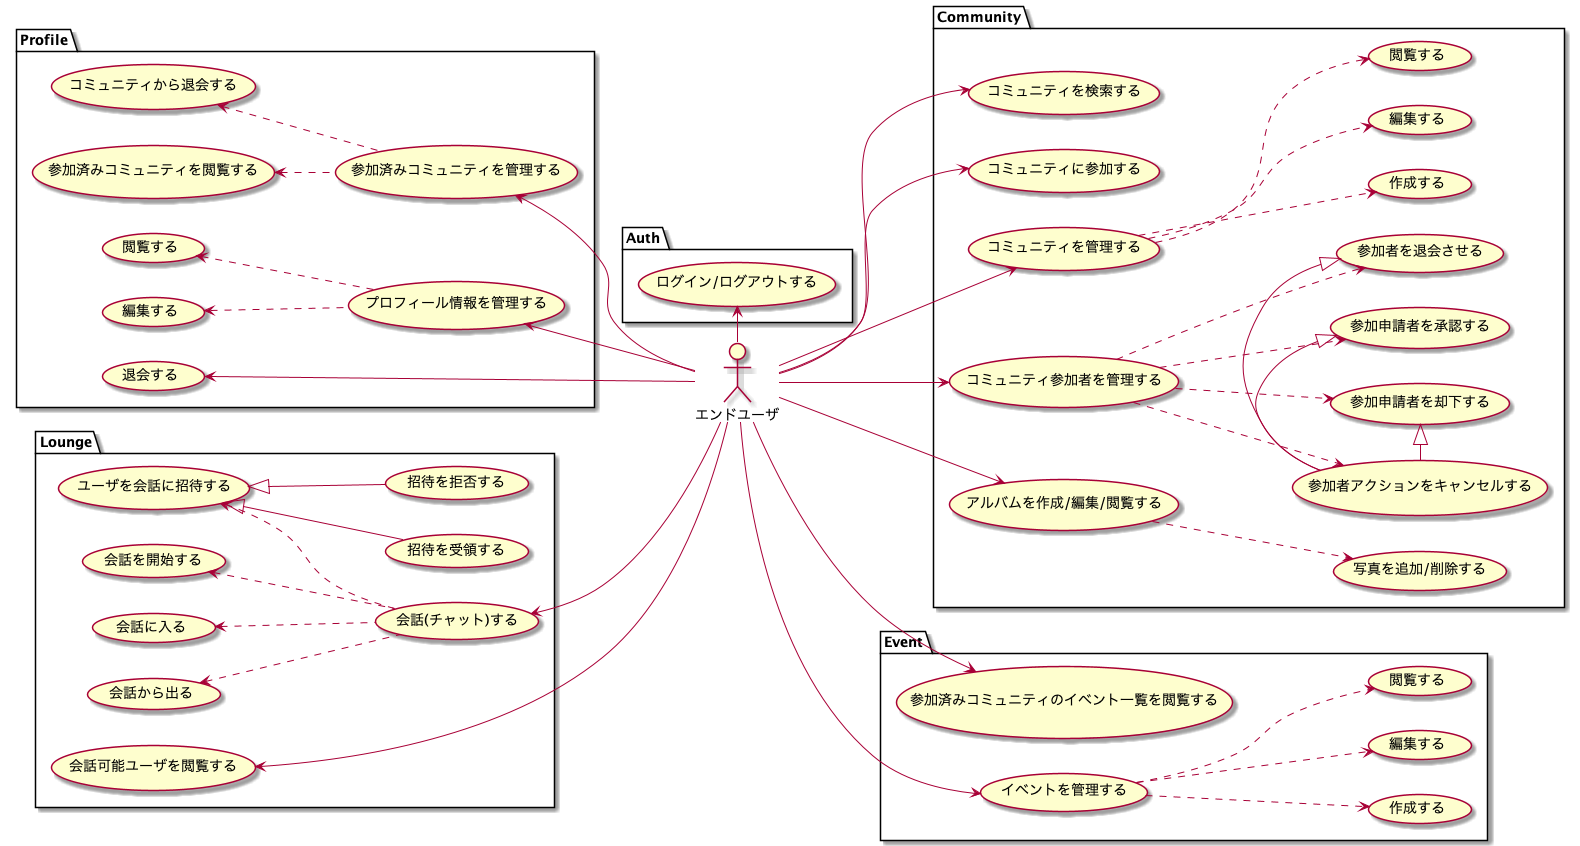

The diagram above was rendered by PlantUML. Its source (embedded in the PNG):
@startuml usecase

' User -up- (上)
' User -do- (下)
' User -le- (左) 
' User -ri- (右

left to right direction
actor エンドユーザ as user

package "Auth" {
  usecase "ログイン/ログアウトする" as uc001
}
user -> uc001

package "Community" {
  usecase "コミュニティを検索する" as uc101
  usecase "コミュニティに参加する" as uc102
  usecase "コミュニティを管理する" as uc103
    usecase "作成する" as uc103.1
    usecase "編集する" as uc103.2
    usecase "閲覧する" as uc103.3
  usecase "コミュニティ参加者を管理する" as uc104
    usecase "参加者を退会させる" as uc104.1
    usecase "参加申請者を承認する" as uc104.2
    usecase "参加申請者を却下する" as uc104.3
    usecase "参加者アクションをキャンセルする" as uc104.4
  usecase "アルバムを作成/編集/閲覧する" as uc105
  usecase "写真を追加/削除する" as uc106
}

user --> uc101
user --> uc102
user --> uc103
    uc103 -.> uc103.1
    uc103 -.> uc103.2
    uc103 -.> uc103.3
user --> uc104
    uc104 -.> uc104.1
    uc104 -.> uc104.2
    uc104 -.> uc104.3
    uc104 -.> uc104.4
    uc104.4 -|> uc104.1
    uc104.4 -|> uc104.2
    uc104.4 -|> uc104.3
user --> uc105
uc105 -.> uc106




package "Event" {
  usecase "参加済みコミュニティのイベント一覧を閲覧する" as uc201
  usecase "イベントを管理する" as uc202
    usecase "作成する" as uc202.1
    usecase "編集する" as uc202.2
    usecase "閲覧する" as uc202.3
}

user --> uc201
user --> uc202
    uc202 -.> uc202.1
    uc202 -.> uc202.2
    uc202 -.> uc202.3




package "Profile" {
    usecase "プロフィール情報を管理する" as uc301
        usecase "編集する" as uc301.1
        usecase "閲覧する" as uc301.2
    usecase "参加済みコミュニティを管理する" as uc302
        usecase "参加済みコミュニティを閲覧する" as uc302.1
        usecase "コミュニティから退会する" as uc302.2
    usecase "退会する" as uc303
}

uc301 <-- user
    uc301 -up.> uc301.1
    uc301 -up.> uc301.2
uc302 <-- user 
    uc302 -up.> uc302.1
    uc302 -up.> uc302.2
uc303 <-- user 




package "Lounge" {
    usecase "会話(チャット)する" as uc401
      usecase "会話を開始する" as uc401.1
      usecase "会話に入る" as uc401.2
      usecase "会話から出る" as uc401.3
      usecase "ユーザを会話に招待する" as uc401.5
      usecase "招待を受領する" as uc401.5.1
      usecase "招待を拒否する" as uc401.5.2
    usecase "会話可能ユーザを閲覧する" as uc402
}

uc401 <-- user 
    uc401.1 <.- uc401  
    uc401.2 <.- uc401 
    uc401.3 <.- uc401
    uc401.5 <.- uc401
    uc401.5.1  -up-|> uc401.5
    uc401.5.2  -up-|> uc401.5
uc402 <-- user

@enduml